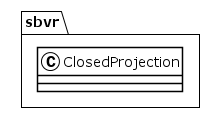

The diagram above was rendered by PlantUML. Its source (embedded in the PNG):
@startuml
!theme plain
package sbvr {
class ClosedProjection {
}
}
@enduml